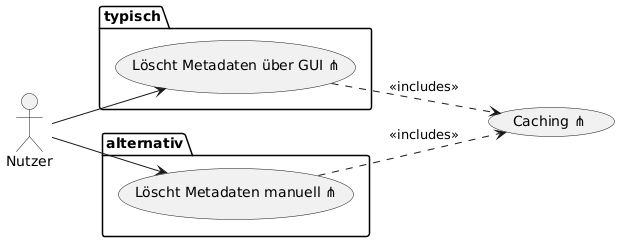

The diagram above was rendered by PlantUML. Its source (embedded in the PNG):
@startuml
left to right direction

actor Nutzer as u
usecase "Caching ⋔" as c

package typisch {
u --> (Löscht Metadaten über GUI ⋔)
}

package alternativ {
u --> (Löscht Metadaten manuell ⋔)
}

c <.up. (Löscht Metadaten über GUI ⋔) : <<includes>>
c <.up. (Löscht Metadaten manuell ⋔) : <<includes>>
@enduml